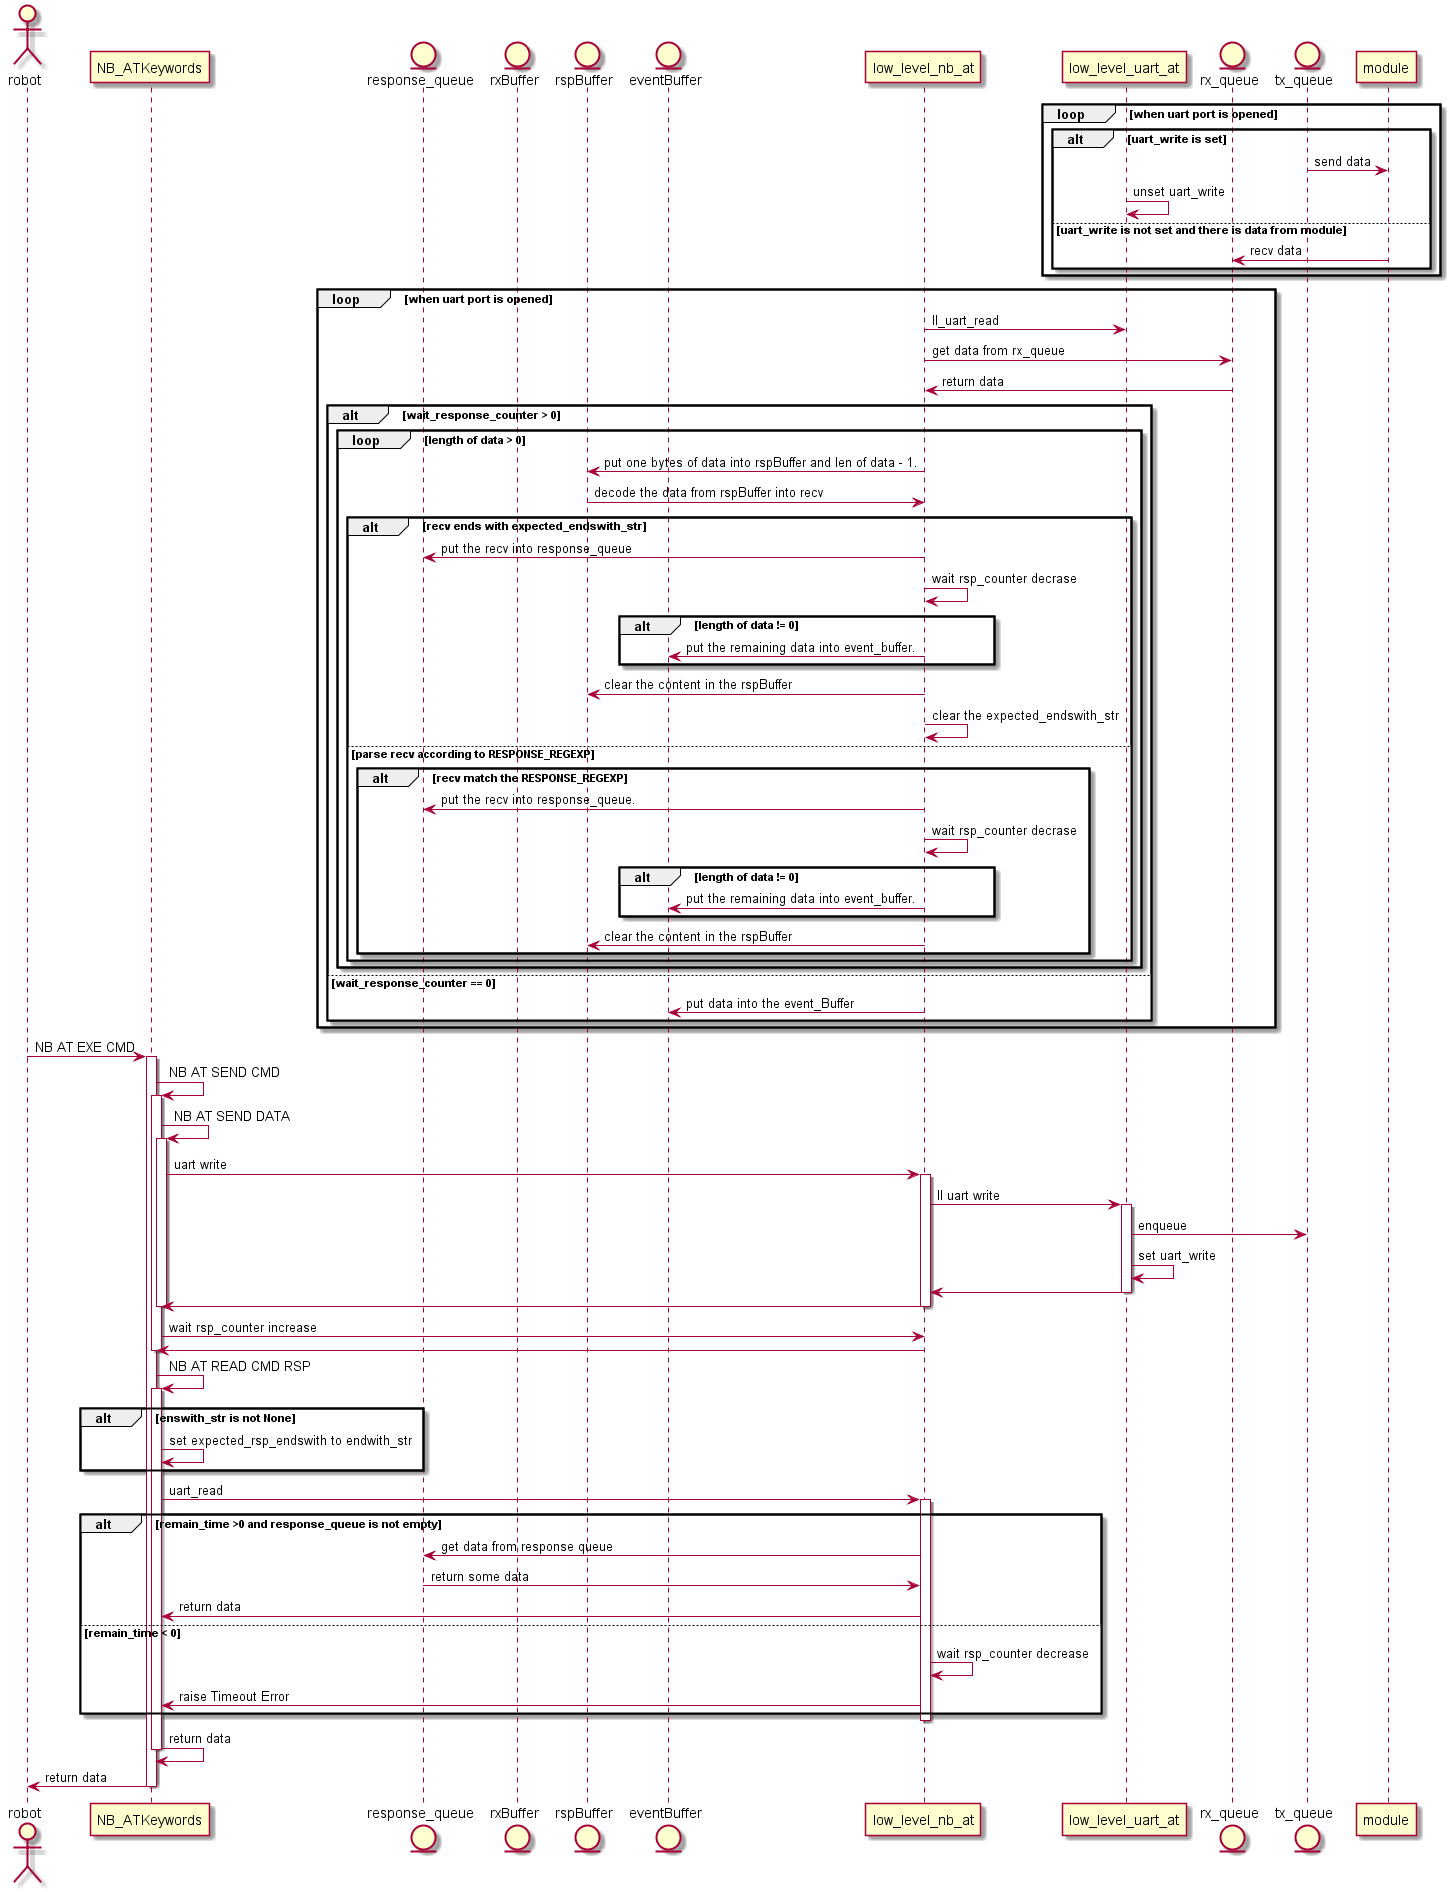

The diagram above was rendered by PlantUML. Its source (embedded in the PNG):
@startuml uart workflow

actor robot as r

participant NB_ATKeywords as na


entity response_queue as rspq

entity rxBuffer as rxb
entity rspBuffer as rspb
entity eventBuffer as eb

participant low_level_nb_at as llna

participant low_level_uart_at as llua  

entity rx_queue as rxq
entity tx_queue as txq

participant module as m


loop when uart port is opened 
    alt uart_write is set
        txq -> m: send data
        llua -> llua: unset uart_write
    else uart_write is not set and there is data from module 
        m -> rxq: recv data 
    end
end 

loop when uart port is opened
    llna -> llua: ll_uart_read
    llna -> rxq: get data from rx_queue 
    rxq -> llna: return data

    alt wait_response_counter > 0

        loop length of data > 0
            llna -> rspb: put one bytes of data into rspBuffer and len of data - 1.
            rspb -> llna: decode the data from rspBuffer into recv
        
            alt  recv ends with expected_endswith_str
                llna -> rspq: put the recv into response_queue
                llna -> llna: wait rsp_counter decrase
                alt length of data != 0
                    llna -> eb: put the remaining data into event_buffer.
                end
                llna -> rspb: clear the content in the rspBuffer
                llna -> llna: clear the expected_endswith_str
            else parse recv according to RESPONSE_REGEXP

                alt recv match the RESPONSE_REGEXP 
                    llna -> rspq: put the recv into response_queue.
                    llna -> llna: wait rsp_counter decrase

                    alt length of data != 0
                    llna -> eb: put the remaining data into event_buffer.
                    end

                    llna -> rspb: clear the content in the rspBuffer
                end 

            end 
        end
    
    else wait_response_counter == 0
        llna -> eb: put data into the event_Buffer
    end
end

r -> na : NB AT EXE CMD
activate na
    na -> na : NB AT SEND CMD
    activate na
        na -> na: NB AT SEND DATA
        activate na
            na -> llna: uart write
            activate llna
                llna -> llua: ll uart write
                activate llua
                    llua -> txq: enqueue
                    llua -> llua: set uart_write
                    llua -> llna:
                    deactivate llua
                llna -> na:  
                deactivate llna
            deactivate na
        na -> llna: wait rsp_counter increase
        llna -> na:
        deactivate na
    na -> na: NB AT READ CMD RSP
    activate na
        alt enswith_str is not None 
            na -> na: set expected_rsp_endswith to endwith_str
        end
        na -> llna: uart_read
        activate llna
            alt  remain_time >0 and response_queue is not empty
                llna -> rspq: get data from response queue
                rspq -> llna : return some data
                llna -> na: return data 
            else remain_time < 0
                llna -> llna: wait rsp_counter decrease
                llna -> na: raise Timeout Error
            end
            deactivate llna
        na -> na: return data
        deactivate na
    na -> r : return data
    deactivate na
@enduml